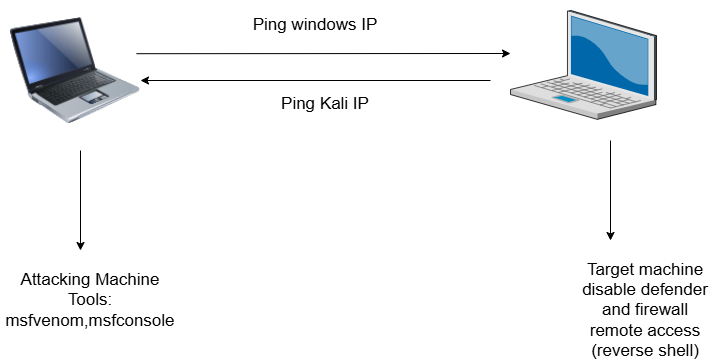

The diagram above was exported from draw.io. Its source (the exported page's mxGraphModel, read from the mxfile embedded in the PNG):
<mxGraphModel dx="1042" dy="613" grid="1" gridSize="10" guides="1" tooltips="1" connect="1" arrows="1" fold="1" page="1" pageScale="1" pageWidth="850" pageHeight="1100" math="0" shadow="0">
  <root>
    <mxCell id="0" />
    <mxCell id="1" parent="0" />
    <mxCell id="e93VvTyrJi_yRU7Ck0bp-1" value="" style="image;html=1;image=img/lib/clip_art/computers/Laptop_128x128.png" vertex="1" parent="1">
      <mxGeometry x="80" y="80" width="130" height="140" as="geometry" />
    </mxCell>
    <mxCell id="e93VvTyrJi_yRU7Ck0bp-2" value="" style="verticalLabelPosition=bottom;sketch=0;aspect=fixed;html=1;verticalAlign=top;strokeColor=none;align=center;outlineConnect=0;shape=mxgraph.citrix.laptop_2;" vertex="1" parent="1">
      <mxGeometry x="580" y="90" width="146" height="108.87" as="geometry" />
    </mxCell>
    <mxCell id="e93VvTyrJi_yRU7Ck0bp-14" value="" style="endArrow=classic;html=1;rounded=0;exitX=0.969;exitY=0.38;exitDx=0;exitDy=0;exitPerimeter=0;" edge="1" parent="1" source="e93VvTyrJi_yRU7Ck0bp-1">
      <mxGeometry width="50" height="50" relative="1" as="geometry">
        <mxPoint x="400" y="340" as="sourcePoint" />
        <mxPoint x="580" y="133" as="targetPoint" />
      </mxGeometry>
    </mxCell>
    <mxCell id="e93VvTyrJi_yRU7Ck0bp-15" value="" style="endArrow=classic;html=1;rounded=0;" edge="1" parent="1">
      <mxGeometry width="50" height="50" relative="1" as="geometry">
        <mxPoint x="560" y="160" as="sourcePoint" />
        <mxPoint x="210" y="160" as="targetPoint" />
      </mxGeometry>
    </mxCell>
    <mxCell id="e93VvTyrJi_yRU7Ck0bp-17" value="Ping Kali IP" style="text;html=1;align=center;verticalAlign=middle;whiteSpace=wrap;rounded=0;fontSize=17;" vertex="1" parent="1">
      <mxGeometry x="240" y="168.87" width="310" height="30" as="geometry" />
    </mxCell>
    <mxCell id="e93VvTyrJi_yRU7Ck0bp-19" value="" style="endArrow=classic;html=1;rounded=0;" edge="1" parent="1">
      <mxGeometry width="50" height="50" relative="1" as="geometry">
        <mxPoint x="150" y="230" as="sourcePoint" />
        <mxPoint x="150" y="330" as="targetPoint" />
      </mxGeometry>
    </mxCell>
    <mxCell id="e93VvTyrJi_yRU7Ck0bp-20" value="" style="endArrow=classic;html=1;rounded=0;" edge="1" parent="1">
      <mxGeometry width="50" height="50" relative="1" as="geometry">
        <mxPoint x="680" y="220" as="sourcePoint" />
        <mxPoint x="680" y="320" as="targetPoint" />
      </mxGeometry>
    </mxCell>
    <mxCell id="e93VvTyrJi_yRU7Ck0bp-21" value="Ping windows IP" style="text;html=1;align=center;verticalAlign=middle;whiteSpace=wrap;rounded=0;fontSize=17;" vertex="1" parent="1">
      <mxGeometry x="210" y="90" width="350" height="30" as="geometry" />
    </mxCell>
    <mxCell id="e93VvTyrJi_yRU7Ck0bp-22" value="Attacking Machine&lt;div&gt;Tools: msfvenom,msfconsole&lt;/div&gt;" style="text;html=1;align=center;verticalAlign=middle;whiteSpace=wrap;rounded=0;fontSize=17;" vertex="1" parent="1">
      <mxGeometry x="70" y="350" width="180" height="60" as="geometry" />
    </mxCell>
    <mxCell id="e93VvTyrJi_yRU7Ck0bp-24" value="Target machine&lt;div&gt;disable defender and firewall&lt;/div&gt;&lt;div&gt;remote access&lt;/div&gt;&lt;div&gt;(reverse shell)&lt;/div&gt;" style="text;html=1;align=center;verticalAlign=middle;whiteSpace=wrap;rounded=0;fontSize=17;" vertex="1" parent="1">
      <mxGeometry x="640" y="340" width="150" height="100" as="geometry" />
    </mxCell>
  </root>
</mxGraphModel>